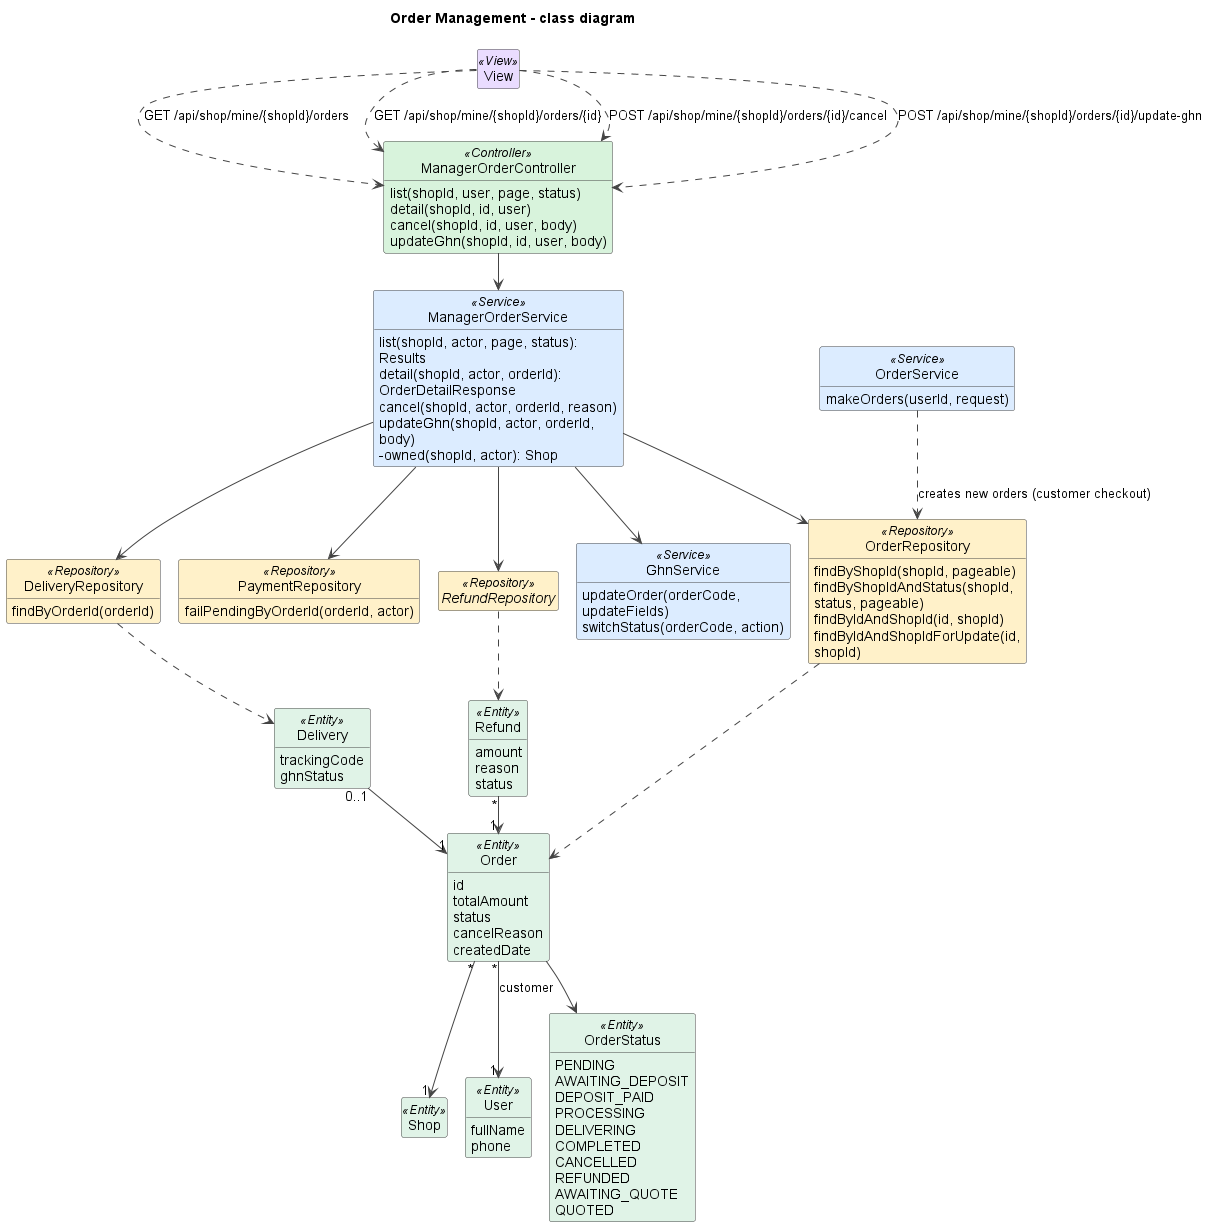

The diagram above was rendered by PlantUML. Its source (embedded in the PNG):
@startuml
title Order Management - class diagram
!pragma layout smetana
skinparam shadowing false
skinparam defaultFontName Arial
skinparam wrapWidth 240
skinparam ArrowColor #444444
skinparam classAttributeIconSize 0
skinparam nodesep 45
skinparam ranksep 50
skinparam class {
  BackgroundColor #FFFFFF
  BorderColor #444444
  BackgroundColor<<View>> #EADCFF
  BackgroundColor<<Controller>> #D8F3DC
  BackgroundColor<<Service>> #DCECFF
  BackgroundColor<<Repository>> #FFF1C9
  BackgroundColor<<Entity>> #E0F3E7
  BackgroundColor<<DTO>> #FCE7F3
  BackgroundColor<<Scheduler>> #FFE8CC
  BackgroundColor<<External>> #FFE0E0
}
hide empty members
hide circle

class View <<View>>

class ManagerOrderController <<Controller>> {
  list(shopId, user, page, status)
  detail(shopId, id, user)
  cancel(shopId, id, user, body)
  updateGhn(shopId, id, user, body)
}
class ManagerOrderService <<Service>> {
  list(shopId, actor, page, status): Results
  detail(shopId, actor, orderId): OrderDetailResponse
  cancel(shopId, actor, orderId, reason)
  updateGhn(shopId, actor, orderId, body)
  -owned(shopId, actor): Shop
}
class GhnService <<Service>> {
  updateOrder(orderCode, updateFields)
  switchStatus(orderCode, action)
}
class OrderService <<Service>> {
  makeOrders(userId, request)
}
class OrderRepository <<Repository>> {
  findByShopId(shopId, pageable)
  findByShopIdAndStatus(shopId, status, pageable)
  findByIdAndShopId(id, shopId)
  findByIdAndShopIdForUpdate(id, shopId)
}
class DeliveryRepository <<Repository>> {
  findByOrderId(orderId)
}
class PaymentRepository <<Repository>> {
  failPendingByOrderId(orderId, actor)
}
interface RefundRepository <<Repository>>
class Order <<Entity>> {
  id
  totalAmount
  status
  cancelReason
  createdDate
}
class Delivery <<Entity>> {
  trackingCode
  ghnStatus
}
class Refund <<Entity>> {
  amount
  reason
  status
}
class Shop <<Entity>>
class User <<Entity>> {
  fullName
  phone
}
enum OrderStatus <<Entity>> {
  PENDING
  AWAITING_DEPOSIT
  DEPOSIT_PAID
  PROCESSING
  DELIVERING
  COMPLETED
  CANCELLED
  REFUNDED
  AWAITING_QUOTE
  QUOTED
}

View ..> ManagerOrderController : GET /api/shop/mine/{shopId}/orders
View ..> ManagerOrderController : GET /api/shop/mine/{shopId}/orders/{id}
View ..> ManagerOrderController : POST /api/shop/mine/{shopId}/orders/{id}/cancel
View ..> ManagerOrderController : POST /api/shop/mine/{shopId}/orders/{id}/update-ghn
ManagerOrderController --> ManagerOrderService
ManagerOrderService --> OrderRepository
ManagerOrderService --> DeliveryRepository
ManagerOrderService --> PaymentRepository
ManagerOrderService --> RefundRepository
ManagerOrderService --> GhnService
OrderService ..> OrderRepository : creates new orders (customer checkout)
OrderRepository ..> Order
DeliveryRepository ..> Delivery
RefundRepository ..> Refund
Order "*" --> "1" Shop
Order "*" --> "1" User : customer
Order --> OrderStatus
Delivery "0..1" --> "1" Order
Refund "*" --> "1" Order

@enduml